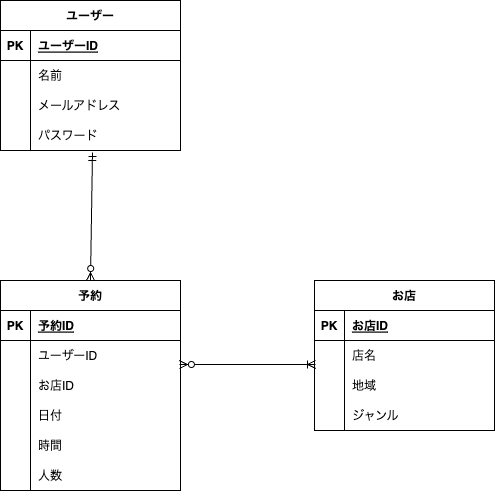

The diagram above was exported from draw.io. Its source (the exported page's mxGraphModel, read from the mxfile embedded in the PNG):
<mxGraphModel dx="532" dy="515" grid="1" gridSize="10" guides="1" tooltips="1" connect="1" arrows="1" fold="1" page="1" pageScale="1" pageWidth="827" pageHeight="1169" math="0" shadow="0">
  <root>
    <mxCell id="0" />
    <mxCell id="1" parent="0" />
    <mxCell id="2" value="ユーザー" style="shape=table;startSize=30;container=1;collapsible=1;childLayout=tableLayout;fixedRows=1;rowLines=0;fontStyle=1;align=center;resizeLast=1;" vertex="1" parent="1">
      <mxGeometry x="100" y="400" width="180" height="150" as="geometry" />
    </mxCell>
    <mxCell id="3" value="" style="shape=tableRow;horizontal=0;startSize=0;swimlaneHead=0;swimlaneBody=0;fillColor=none;collapsible=0;dropTarget=0;points=[[0,0.5],[1,0.5]];portConstraint=eastwest;top=0;left=0;right=0;bottom=1;" vertex="1" parent="2">
      <mxGeometry y="30" width="180" height="30" as="geometry" />
    </mxCell>
    <mxCell id="4" value="PK" style="shape=partialRectangle;connectable=0;fillColor=none;top=0;left=0;bottom=0;right=0;fontStyle=1;overflow=hidden;" vertex="1" parent="3">
      <mxGeometry width="30" height="30" as="geometry">
        <mxRectangle width="30" height="30" as="alternateBounds" />
      </mxGeometry>
    </mxCell>
    <mxCell id="5" value="ユーザーID" style="shape=partialRectangle;connectable=0;fillColor=none;top=0;left=0;bottom=0;right=0;align=left;spacingLeft=6;fontStyle=5;overflow=hidden;" vertex="1" parent="3">
      <mxGeometry x="30" width="150" height="30" as="geometry">
        <mxRectangle width="150" height="30" as="alternateBounds" />
      </mxGeometry>
    </mxCell>
    <mxCell id="6" value="" style="shape=tableRow;horizontal=0;startSize=0;swimlaneHead=0;swimlaneBody=0;fillColor=none;collapsible=0;dropTarget=0;points=[[0,0.5],[1,0.5]];portConstraint=eastwest;top=0;left=0;right=0;bottom=0;" vertex="1" parent="2">
      <mxGeometry y="60" width="180" height="30" as="geometry" />
    </mxCell>
    <mxCell id="7" value="" style="shape=partialRectangle;connectable=0;fillColor=none;top=0;left=0;bottom=0;right=0;editable=1;overflow=hidden;" vertex="1" parent="6">
      <mxGeometry width="30" height="30" as="geometry">
        <mxRectangle width="30" height="30" as="alternateBounds" />
      </mxGeometry>
    </mxCell>
    <mxCell id="8" value="名前" style="shape=partialRectangle;connectable=0;fillColor=none;top=0;left=0;bottom=0;right=0;align=left;spacingLeft=6;overflow=hidden;" vertex="1" parent="6">
      <mxGeometry x="30" width="150" height="30" as="geometry">
        <mxRectangle width="150" height="30" as="alternateBounds" />
      </mxGeometry>
    </mxCell>
    <mxCell id="9" value="" style="shape=tableRow;horizontal=0;startSize=0;swimlaneHead=0;swimlaneBody=0;fillColor=none;collapsible=0;dropTarget=0;points=[[0,0.5],[1,0.5]];portConstraint=eastwest;top=0;left=0;right=0;bottom=0;" vertex="1" parent="2">
      <mxGeometry y="90" width="180" height="30" as="geometry" />
    </mxCell>
    <mxCell id="10" value="" style="shape=partialRectangle;connectable=0;fillColor=none;top=0;left=0;bottom=0;right=0;editable=1;overflow=hidden;" vertex="1" parent="9">
      <mxGeometry width="30" height="30" as="geometry">
        <mxRectangle width="30" height="30" as="alternateBounds" />
      </mxGeometry>
    </mxCell>
    <mxCell id="11" value="メールアドレス" style="shape=partialRectangle;connectable=0;fillColor=none;top=0;left=0;bottom=0;right=0;align=left;spacingLeft=6;overflow=hidden;" vertex="1" parent="9">
      <mxGeometry x="30" width="150" height="30" as="geometry">
        <mxRectangle width="150" height="30" as="alternateBounds" />
      </mxGeometry>
    </mxCell>
    <mxCell id="12" value="" style="shape=tableRow;horizontal=0;startSize=0;swimlaneHead=0;swimlaneBody=0;fillColor=none;collapsible=0;dropTarget=0;points=[[0,0.5],[1,0.5]];portConstraint=eastwest;top=0;left=0;right=0;bottom=0;" vertex="1" parent="2">
      <mxGeometry y="120" width="180" height="30" as="geometry" />
    </mxCell>
    <mxCell id="13" value="" style="shape=partialRectangle;connectable=0;fillColor=none;top=0;left=0;bottom=0;right=0;editable=1;overflow=hidden;" vertex="1" parent="12">
      <mxGeometry width="30" height="30" as="geometry">
        <mxRectangle width="30" height="30" as="alternateBounds" />
      </mxGeometry>
    </mxCell>
    <mxCell id="14" value="パスワード" style="shape=partialRectangle;connectable=0;fillColor=none;top=0;left=0;bottom=0;right=0;align=left;spacingLeft=6;overflow=hidden;" vertex="1" parent="12">
      <mxGeometry x="30" width="150" height="30" as="geometry">
        <mxRectangle width="150" height="30" as="alternateBounds" />
      </mxGeometry>
    </mxCell>
    <mxCell id="15" value="お店" style="shape=table;startSize=30;container=1;collapsible=1;childLayout=tableLayout;fixedRows=1;rowLines=0;fontStyle=1;align=center;resizeLast=1;" vertex="1" parent="1">
      <mxGeometry x="414" y="680" width="180" height="150" as="geometry" />
    </mxCell>
    <mxCell id="16" value="" style="shape=tableRow;horizontal=0;startSize=0;swimlaneHead=0;swimlaneBody=0;fillColor=none;collapsible=0;dropTarget=0;points=[[0,0.5],[1,0.5]];portConstraint=eastwest;top=0;left=0;right=0;bottom=1;" vertex="1" parent="15">
      <mxGeometry y="30" width="180" height="30" as="geometry" />
    </mxCell>
    <mxCell id="17" value="PK" style="shape=partialRectangle;connectable=0;fillColor=none;top=0;left=0;bottom=0;right=0;fontStyle=1;overflow=hidden;" vertex="1" parent="16">
      <mxGeometry width="30" height="30" as="geometry">
        <mxRectangle width="30" height="30" as="alternateBounds" />
      </mxGeometry>
    </mxCell>
    <mxCell id="18" value="お店ID" style="shape=partialRectangle;connectable=0;fillColor=none;top=0;left=0;bottom=0;right=0;align=left;spacingLeft=6;fontStyle=5;overflow=hidden;" vertex="1" parent="16">
      <mxGeometry x="30" width="150" height="30" as="geometry">
        <mxRectangle width="150" height="30" as="alternateBounds" />
      </mxGeometry>
    </mxCell>
    <mxCell id="19" value="" style="shape=tableRow;horizontal=0;startSize=0;swimlaneHead=0;swimlaneBody=0;fillColor=none;collapsible=0;dropTarget=0;points=[[0,0.5],[1,0.5]];portConstraint=eastwest;top=0;left=0;right=0;bottom=0;" vertex="1" parent="15">
      <mxGeometry y="60" width="180" height="30" as="geometry" />
    </mxCell>
    <mxCell id="20" value="" style="shape=partialRectangle;connectable=0;fillColor=none;top=0;left=0;bottom=0;right=0;editable=1;overflow=hidden;" vertex="1" parent="19">
      <mxGeometry width="30" height="30" as="geometry">
        <mxRectangle width="30" height="30" as="alternateBounds" />
      </mxGeometry>
    </mxCell>
    <mxCell id="21" value="店名" style="shape=partialRectangle;connectable=0;fillColor=none;top=0;left=0;bottom=0;right=0;align=left;spacingLeft=6;overflow=hidden;" vertex="1" parent="19">
      <mxGeometry x="30" width="150" height="30" as="geometry">
        <mxRectangle width="150" height="30" as="alternateBounds" />
      </mxGeometry>
    </mxCell>
    <mxCell id="22" value="" style="shape=tableRow;horizontal=0;startSize=0;swimlaneHead=0;swimlaneBody=0;fillColor=none;collapsible=0;dropTarget=0;points=[[0,0.5],[1,0.5]];portConstraint=eastwest;top=0;left=0;right=0;bottom=0;" vertex="1" parent="15">
      <mxGeometry y="90" width="180" height="30" as="geometry" />
    </mxCell>
    <mxCell id="23" value="" style="shape=partialRectangle;connectable=0;fillColor=none;top=0;left=0;bottom=0;right=0;editable=1;overflow=hidden;" vertex="1" parent="22">
      <mxGeometry width="30" height="30" as="geometry">
        <mxRectangle width="30" height="30" as="alternateBounds" />
      </mxGeometry>
    </mxCell>
    <mxCell id="24" value="地域" style="shape=partialRectangle;connectable=0;fillColor=none;top=0;left=0;bottom=0;right=0;align=left;spacingLeft=6;overflow=hidden;" vertex="1" parent="22">
      <mxGeometry x="30" width="150" height="30" as="geometry">
        <mxRectangle width="150" height="30" as="alternateBounds" />
      </mxGeometry>
    </mxCell>
    <mxCell id="25" value="" style="shape=tableRow;horizontal=0;startSize=0;swimlaneHead=0;swimlaneBody=0;fillColor=none;collapsible=0;dropTarget=0;points=[[0,0.5],[1,0.5]];portConstraint=eastwest;top=0;left=0;right=0;bottom=0;" vertex="1" parent="15">
      <mxGeometry y="120" width="180" height="30" as="geometry" />
    </mxCell>
    <mxCell id="26" value="" style="shape=partialRectangle;connectable=0;fillColor=none;top=0;left=0;bottom=0;right=0;editable=1;overflow=hidden;" vertex="1" parent="25">
      <mxGeometry width="30" height="30" as="geometry">
        <mxRectangle width="30" height="30" as="alternateBounds" />
      </mxGeometry>
    </mxCell>
    <mxCell id="27" value="ジャンル" style="shape=partialRectangle;connectable=0;fillColor=none;top=0;left=0;bottom=0;right=0;align=left;spacingLeft=6;overflow=hidden;" vertex="1" parent="25">
      <mxGeometry x="30" width="150" height="30" as="geometry">
        <mxRectangle width="150" height="30" as="alternateBounds" />
      </mxGeometry>
    </mxCell>
    <mxCell id="28" value="予約" style="shape=table;startSize=30;container=1;collapsible=1;childLayout=tableLayout;fixedRows=1;rowLines=0;fontStyle=1;align=center;resizeLast=1;" vertex="1" parent="1">
      <mxGeometry x="100" y="680" width="180" height="210" as="geometry" />
    </mxCell>
    <mxCell id="29" value="" style="shape=tableRow;horizontal=0;startSize=0;swimlaneHead=0;swimlaneBody=0;fillColor=none;collapsible=0;dropTarget=0;points=[[0,0.5],[1,0.5]];portConstraint=eastwest;top=0;left=0;right=0;bottom=1;" vertex="1" parent="28">
      <mxGeometry y="30" width="180" height="30" as="geometry" />
    </mxCell>
    <mxCell id="30" value="PK" style="shape=partialRectangle;connectable=0;fillColor=none;top=0;left=0;bottom=0;right=0;fontStyle=1;overflow=hidden;" vertex="1" parent="29">
      <mxGeometry width="30" height="30" as="geometry">
        <mxRectangle width="30" height="30" as="alternateBounds" />
      </mxGeometry>
    </mxCell>
    <mxCell id="31" value="予約ID" style="shape=partialRectangle;connectable=0;fillColor=none;top=0;left=0;bottom=0;right=0;align=left;spacingLeft=6;fontStyle=5;overflow=hidden;" vertex="1" parent="29">
      <mxGeometry x="30" width="150" height="30" as="geometry">
        <mxRectangle width="150" height="30" as="alternateBounds" />
      </mxGeometry>
    </mxCell>
    <mxCell id="32" value="" style="shape=tableRow;horizontal=0;startSize=0;swimlaneHead=0;swimlaneBody=0;fillColor=none;collapsible=0;dropTarget=0;points=[[0,0.5],[1,0.5]];portConstraint=eastwest;top=0;left=0;right=0;bottom=0;" vertex="1" parent="28">
      <mxGeometry y="60" width="180" height="30" as="geometry" />
    </mxCell>
    <mxCell id="33" value="" style="shape=partialRectangle;connectable=0;fillColor=none;top=0;left=0;bottom=0;right=0;editable=1;overflow=hidden;" vertex="1" parent="32">
      <mxGeometry width="30" height="30" as="geometry">
        <mxRectangle width="30" height="30" as="alternateBounds" />
      </mxGeometry>
    </mxCell>
    <mxCell id="34" value="ユーザーID" style="shape=partialRectangle;connectable=0;fillColor=none;top=0;left=0;bottom=0;right=0;align=left;spacingLeft=6;overflow=hidden;" vertex="1" parent="32">
      <mxGeometry x="30" width="150" height="30" as="geometry">
        <mxRectangle width="150" height="30" as="alternateBounds" />
      </mxGeometry>
    </mxCell>
    <mxCell id="46" style="shape=tableRow;horizontal=0;startSize=0;swimlaneHead=0;swimlaneBody=0;fillColor=none;collapsible=0;dropTarget=0;points=[[0,0.5],[1,0.5]];portConstraint=eastwest;top=0;left=0;right=0;bottom=0;" vertex="1" parent="28">
      <mxGeometry y="90" width="180" height="30" as="geometry" />
    </mxCell>
    <mxCell id="47" style="shape=partialRectangle;connectable=0;fillColor=none;top=0;left=0;bottom=0;right=0;editable=1;overflow=hidden;" vertex="1" parent="46">
      <mxGeometry width="30" height="30" as="geometry">
        <mxRectangle width="30" height="30" as="alternateBounds" />
      </mxGeometry>
    </mxCell>
    <mxCell id="48" value="お店ID" style="shape=partialRectangle;connectable=0;fillColor=none;top=0;left=0;bottom=0;right=0;align=left;spacingLeft=6;overflow=hidden;" vertex="1" parent="46">
      <mxGeometry x="30" width="150" height="30" as="geometry">
        <mxRectangle width="150" height="30" as="alternateBounds" />
      </mxGeometry>
    </mxCell>
    <mxCell id="35" value="" style="shape=tableRow;horizontal=0;startSize=0;swimlaneHead=0;swimlaneBody=0;fillColor=none;collapsible=0;dropTarget=0;points=[[0,0.5],[1,0.5]];portConstraint=eastwest;top=0;left=0;right=0;bottom=0;" vertex="1" parent="28">
      <mxGeometry y="120" width="180" height="30" as="geometry" />
    </mxCell>
    <mxCell id="36" value="" style="shape=partialRectangle;connectable=0;fillColor=none;top=0;left=0;bottom=0;right=0;editable=1;overflow=hidden;" vertex="1" parent="35">
      <mxGeometry width="30" height="30" as="geometry">
        <mxRectangle width="30" height="30" as="alternateBounds" />
      </mxGeometry>
    </mxCell>
    <mxCell id="37" value="日付" style="shape=partialRectangle;connectable=0;fillColor=none;top=0;left=0;bottom=0;right=0;align=left;spacingLeft=6;overflow=hidden;" vertex="1" parent="35">
      <mxGeometry x="30" width="150" height="30" as="geometry">
        <mxRectangle width="150" height="30" as="alternateBounds" />
      </mxGeometry>
    </mxCell>
    <mxCell id="38" value="" style="shape=tableRow;horizontal=0;startSize=0;swimlaneHead=0;swimlaneBody=0;fillColor=none;collapsible=0;dropTarget=0;points=[[0,0.5],[1,0.5]];portConstraint=eastwest;top=0;left=0;right=0;bottom=0;" vertex="1" parent="28">
      <mxGeometry y="150" width="180" height="30" as="geometry" />
    </mxCell>
    <mxCell id="39" value="" style="shape=partialRectangle;connectable=0;fillColor=none;top=0;left=0;bottom=0;right=0;editable=1;overflow=hidden;" vertex="1" parent="38">
      <mxGeometry width="30" height="30" as="geometry">
        <mxRectangle width="30" height="30" as="alternateBounds" />
      </mxGeometry>
    </mxCell>
    <mxCell id="40" value="時間" style="shape=partialRectangle;connectable=0;fillColor=none;top=0;left=0;bottom=0;right=0;align=left;spacingLeft=6;overflow=hidden;" vertex="1" parent="38">
      <mxGeometry x="30" width="150" height="30" as="geometry">
        <mxRectangle width="150" height="30" as="alternateBounds" />
      </mxGeometry>
    </mxCell>
    <mxCell id="41" style="shape=tableRow;horizontal=0;startSize=0;swimlaneHead=0;swimlaneBody=0;fillColor=none;collapsible=0;dropTarget=0;points=[[0,0.5],[1,0.5]];portConstraint=eastwest;top=0;left=0;right=0;bottom=0;" vertex="1" parent="28">
      <mxGeometry y="180" width="180" height="30" as="geometry" />
    </mxCell>
    <mxCell id="42" style="shape=partialRectangle;connectable=0;fillColor=none;top=0;left=0;bottom=0;right=0;editable=1;overflow=hidden;" vertex="1" parent="41">
      <mxGeometry width="30" height="30" as="geometry">
        <mxRectangle width="30" height="30" as="alternateBounds" />
      </mxGeometry>
    </mxCell>
    <mxCell id="43" value="人数" style="shape=partialRectangle;connectable=0;fillColor=none;top=0;left=0;bottom=0;right=0;align=left;spacingLeft=6;overflow=hidden;" vertex="1" parent="41">
      <mxGeometry x="30" width="150" height="30" as="geometry">
        <mxRectangle width="150" height="30" as="alternateBounds" />
      </mxGeometry>
    </mxCell>
    <mxCell id="44" value="" style="fontSize=12;html=1;endArrow=ERzeroToMany;startArrow=ERmandOne;endFill=0;exitX=0.511;exitY=1.067;exitDx=0;exitDy=0;exitPerimeter=0;entryX=0.5;entryY=0;entryDx=0;entryDy=0;" edge="1" parent="1" source="12" target="28">
      <mxGeometry width="100" height="100" relative="1" as="geometry">
        <mxPoint x="270" y="700" as="sourcePoint" />
        <mxPoint x="370" y="600" as="targetPoint" />
      </mxGeometry>
    </mxCell>
    <mxCell id="45" value="" style="fontSize=12;html=1;endArrow=ERoneToMany;startArrow=ERzeroToMany;startFill=0;exitX=0.994;exitY=0.8;exitDx=0;exitDy=0;exitPerimeter=0;entryX=0.006;entryY=0.8;entryDx=0;entryDy=0;entryPerimeter=0;endFill=0;" edge="1" parent="1" source="32" target="19">
      <mxGeometry width="100" height="100" relative="1" as="geometry">
        <mxPoint x="290" y="770" as="sourcePoint" />
        <mxPoint x="410" y="764" as="targetPoint" />
      </mxGeometry>
    </mxCell>
  </root>
</mxGraphModel>